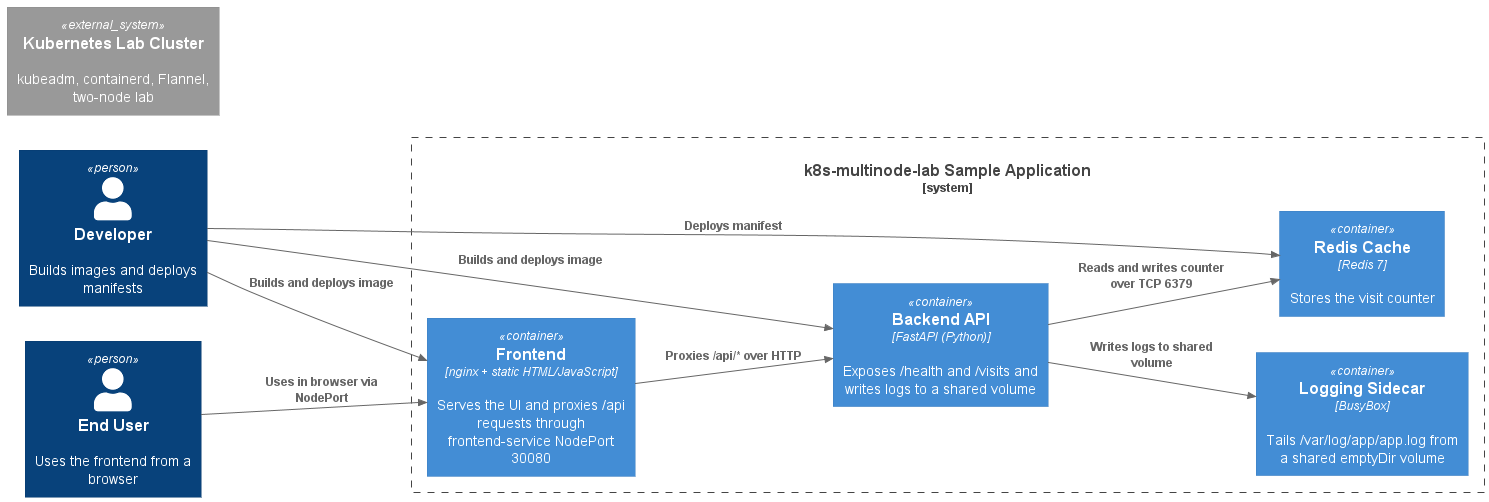

The diagram above was rendered by PlantUML. Its source (embedded in the PNG):
@startuml C4_Container
!include https://raw.githubusercontent.com/plantuml-stdlib/C4-PlantUML/master/C4_Container.puml

LAYOUT_LEFT_RIGHT()

Person(dev, "Developer", "Builds images and deploys manifests")
Person(user, "End User", "Uses the frontend from a browser")
System_Ext(cluster, "Kubernetes Lab Cluster", "kubeadm, containerd, Flannel, two-node lab")

System_Boundary(app, "k8s-multinode-lab Sample Application") {

Container(frontend, "Frontend", "nginx + static HTML/JavaScript", "Serves the UI and proxies /api requests through frontend-service NodePort 30080")
Container(backend, "Backend API", "FastAPI (Python)", "Exposes /health and /visits and writes logs to a shared volume")
Container(sidecar, "Logging Sidecar", "BusyBox", "Tails /var/log/app/app.log from a shared emptyDir volume")
Container(redis, "Redis Cache", "Redis 7", "Stores the visit counter")

}

Rel(dev, frontend, "Builds and deploys image")
Rel(dev, backend, "Builds and deploys image")
Rel(dev, redis, "Deploys manifest")
Rel(user, frontend, "Uses in browser via NodePort")
Rel(frontend, backend, "Proxies /api/* over HTTP")
Rel(backend, redis, "Reads and writes counter over TCP 6379")
Rel(backend, sidecar, "Writes logs to shared volume")

@enduml